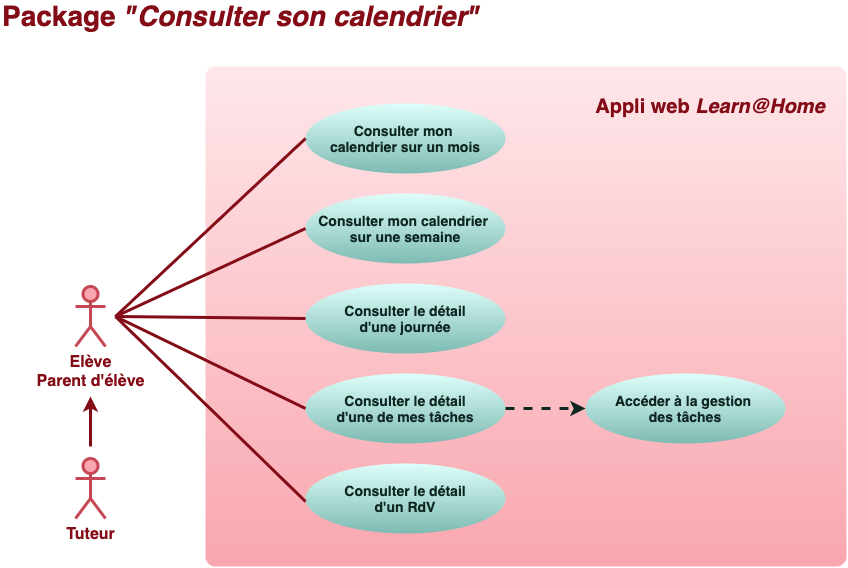

The diagram above was exported from draw.io. Its source (the exported page's mxGraphModel, read from the mxfile embedded in the PNG):
<mxGraphModel dx="972" dy="757" grid="0" gridSize="10" guides="1" tooltips="1" connect="1" arrows="1" fold="1" page="1" pageScale="1" pageWidth="1169" pageHeight="827" background="#ffffff" math="0" shadow="0">
  <root>
    <mxCell id="0" />
    <mxCell id="1" parent="0" />
    <mxCell id="2" value="&lt;font style=&quot;font-size: 16px&quot;&gt;Elève&lt;br&gt;Parent d'élève&lt;/font&gt;" style="shape=umlActor;verticalLabelPosition=bottom;verticalAlign=top;html=1;strokeWidth=3;strokeColor=#C64754;fillColor=#f9a6ae;fontColor=#830C17;fontStyle=1" parent="1" vertex="1">
      <mxGeometry x="110" y="340" width="30" height="60" as="geometry" />
    </mxCell>
    <mxCell id="9" value="&lt;font size=&quot;1&quot; color=&quot;#830c17&quot;&gt;&lt;b style=&quot;font-size: 28px&quot;&gt;Package &lt;i&gt;&quot;Consulter son calendrier&quot;&lt;/i&gt;&lt;/b&gt;&lt;/font&gt;" style="text;html=1;strokeColor=none;fillColor=none;align=left;verticalAlign=middle;whiteSpace=wrap;rounded=0;fontColor=#660000;" parent="1" vertex="1">
      <mxGeometry x="35" y="60" width="491" height="20" as="geometry" />
    </mxCell>
    <mxCell id="10" value="" style="rounded=1;whiteSpace=wrap;html=1;fontColor=#660000;strokeWidth=3;strokeColor=none;fillColor=#F9A6AE;gradientColor=#fee7ea;gradientDirection=north;arcSize=2;" parent="1" vertex="1">
      <mxGeometry x="240" y="120" width="641" height="500" as="geometry" />
    </mxCell>
    <mxCell id="12" value="&lt;font style=&quot;font-size: 16px&quot;&gt;Tuteur&lt;br&gt;&lt;/font&gt;" style="shape=umlActor;verticalLabelPosition=bottom;verticalAlign=top;html=1;strokeWidth=3;strokeColor=#C64754;fillColor=#f9a6ae;fontColor=#830C17;fontStyle=1" parent="1" vertex="1">
      <mxGeometry x="110" y="512" width="30" height="60" as="geometry" />
    </mxCell>
    <mxCell id="13" value="&lt;font color=&quot;#830c17&quot;&gt;&lt;span style=&quot;font-size: 20px&quot;&gt;&lt;b&gt;Appli web&lt;i&gt; Learn@Home&lt;/i&gt;&lt;/b&gt;&lt;/span&gt;&lt;/font&gt;" style="text;html=1;strokeColor=none;fillColor=none;align=center;verticalAlign=middle;whiteSpace=wrap;rounded=0;fontColor=#660000;" parent="1" vertex="1">
      <mxGeometry x="620" y="150" width="250" height="20" as="geometry" />
    </mxCell>
    <mxCell id="16" value="&lt;font size=&quot;1&quot;&gt;&lt;b style=&quot;font-size: 14px&quot;&gt;Consulter mon &lt;br&gt;calendrier sur un mois&lt;/b&gt;&lt;/font&gt;" style="ellipse;whiteSpace=wrap;html=1;rounded=1;strokeWidth=3;fontColor=#0e2723;strokeColor=none;fillColor=#defefa;gradientColor=#7dbbb2;" parent="1" vertex="1">
      <mxGeometry x="340" y="157" width="200" height="70" as="geometry" />
    </mxCell>
    <mxCell id="18" value="&lt;font style=&quot;font-size: 14px&quot;&gt;&lt;b&gt;Consulter le détail&lt;br&gt;d'une journée&lt;br&gt;&lt;/b&gt;&lt;/font&gt;" style="ellipse;whiteSpace=wrap;html=1;rounded=1;strokeWidth=3;fontColor=#0e2723;strokeColor=none;fillColor=#defefa;gradientColor=#7dbbb2;" parent="1" vertex="1">
      <mxGeometry x="340" y="337" width="200" height="70" as="geometry" />
    </mxCell>
    <mxCell id="19" value="&lt;font style=&quot;font-size: 14px&quot;&gt;&lt;b&gt;Consulter mon calendrier&amp;nbsp;&lt;br&gt;sur une semaine&lt;br&gt;&lt;/b&gt;&lt;/font&gt;" style="ellipse;whiteSpace=wrap;html=1;rounded=1;strokeWidth=3;fontColor=#0e2723;strokeColor=none;fillColor=#defefa;gradientColor=#7dbbb2;" parent="1" vertex="1">
      <mxGeometry x="340" y="247" width="200" height="70" as="geometry" />
    </mxCell>
    <mxCell id="29" value="" style="endArrow=none;html=1;fontColor=#0e2723;strokeWidth=3;strokeColor=#830C17;exitX=0;exitY=0.5;exitDx=0;exitDy=0;" parent="1" source="16" edge="1">
      <mxGeometry width="50" height="50" relative="1" as="geometry">
        <mxPoint x="510" y="500" as="sourcePoint" />
        <mxPoint x="150" y="370" as="targetPoint" />
      </mxGeometry>
    </mxCell>
    <mxCell id="30" value="" style="endArrow=none;html=1;fontColor=#0e2723;strokeWidth=3;strokeColor=#830C17;exitX=0;exitY=0.5;exitDx=0;exitDy=0;" parent="1" source="18" edge="1">
      <mxGeometry width="50" height="50" relative="1" as="geometry">
        <mxPoint x="288.5" y="282" as="sourcePoint" />
        <mxPoint x="150" y="370" as="targetPoint" />
      </mxGeometry>
    </mxCell>
    <mxCell id="31" value="" style="endArrow=none;html=1;fontColor=#0e2723;strokeWidth=3;strokeColor=#830C17;exitX=0;exitY=0.5;exitDx=0;exitDy=0;" parent="1" source="19" edge="1">
      <mxGeometry width="50" height="50" relative="1" as="geometry">
        <mxPoint x="298.5" y="292" as="sourcePoint" />
        <mxPoint x="150" y="370" as="targetPoint" />
      </mxGeometry>
    </mxCell>
    <mxCell id="48" value="" style="endArrow=classic;html=1;fontColor=#0e2723;strokeWidth=3;strokeColor=#830C17;" parent="1" edge="1">
      <mxGeometry width="50" height="50" relative="1" as="geometry">
        <mxPoint x="125" y="500" as="sourcePoint" />
        <mxPoint x="125" y="450" as="targetPoint" />
      </mxGeometry>
    </mxCell>
    <mxCell id="55" value="&lt;font style=&quot;font-size: 14px&quot;&gt;&lt;b&gt;Consulter le détail&lt;br&gt;d'une de mes tâches&lt;br&gt;&lt;/b&gt;&lt;/font&gt;" style="ellipse;whiteSpace=wrap;html=1;rounded=1;strokeWidth=3;fontColor=#0e2723;strokeColor=none;fillColor=#defefa;gradientColor=#7dbbb2;" vertex="1" parent="1">
      <mxGeometry x="340" y="427" width="200" height="70" as="geometry" />
    </mxCell>
    <mxCell id="56" value="&lt;font style=&quot;font-size: 14px&quot;&gt;&lt;b&gt;Consulter le détail&lt;br&gt;d'un RdV&lt;br&gt;&lt;/b&gt;&lt;/font&gt;" style="ellipse;whiteSpace=wrap;html=1;rounded=1;strokeWidth=3;fontColor=#0e2723;strokeColor=none;fillColor=#defefa;gradientColor=#7dbbb2;" vertex="1" parent="1">
      <mxGeometry x="340" y="517" width="200" height="70" as="geometry" />
    </mxCell>
    <mxCell id="57" value="&lt;font style=&quot;font-size: 14px&quot;&gt;&lt;b&gt;Accéder à la gestion &lt;br&gt;des tâches&lt;br&gt;&lt;/b&gt;&lt;/font&gt;" style="ellipse;whiteSpace=wrap;html=1;rounded=1;strokeWidth=3;fontColor=#0e2723;strokeColor=none;fillColor=#defefa;gradientColor=#7dbbb2;" vertex="1" parent="1">
      <mxGeometry x="620" y="427" width="200" height="70" as="geometry" />
    </mxCell>
    <mxCell id="58" value="" style="endArrow=classic;html=1;fontColor=#0e2723;strokeWidth=3;entryX=0;entryY=0.5;entryDx=0;entryDy=0;exitX=1;exitY=0.5;exitDx=0;exitDy=0;strokeColor=#0E2723;dashed=1;" edge="1" parent="1" source="55" target="57">
      <mxGeometry width="50" height="50" relative="1" as="geometry">
        <mxPoint x="70" y="417" as="sourcePoint" />
        <mxPoint x="110" y="317" as="targetPoint" />
      </mxGeometry>
    </mxCell>
    <mxCell id="59" value="" style="endArrow=none;html=1;fontColor=#0e2723;strokeWidth=3;strokeColor=#830C17;exitX=0;exitY=0.5;exitDx=0;exitDy=0;" edge="1" parent="1">
      <mxGeometry width="50" height="50" relative="1" as="geometry">
        <mxPoint x="340" y="555" as="sourcePoint" />
        <mxPoint x="150" y="370" as="targetPoint" />
      </mxGeometry>
    </mxCell>
    <mxCell id="60" value="" style="endArrow=none;html=1;fontColor=#0e2723;strokeWidth=3;strokeColor=#830C17;exitX=0;exitY=0.5;exitDx=0;exitDy=0;" edge="1" parent="1" source="55">
      <mxGeometry width="50" height="50" relative="1" as="geometry">
        <mxPoint x="350" y="205" as="sourcePoint" />
        <mxPoint x="150" y="370" as="targetPoint" />
      </mxGeometry>
    </mxCell>
  </root>
</mxGraphModel>